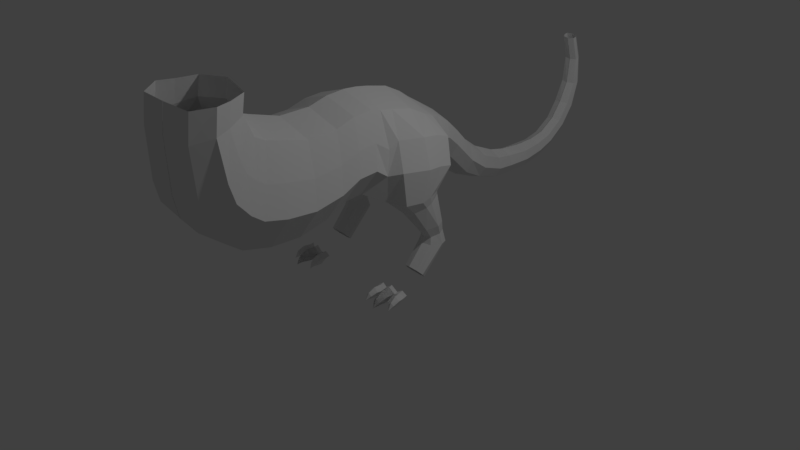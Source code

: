 # Source: dino_save_neu_3blend.blend  (saved by Blender 2.78.0; exported with 4.5.12 LTS)
import bpy
from mathutils import Matrix  # noqa: F401  (used for matrix-valued properties, if any)

bpy.ops.wm.read_factory_settings(use_empty=True)
scene = bpy.context.scene
scene.name = 'Scene'

# ---- collections
col_collection_1 = bpy.data.collections.new('Collection 1'); scene.collection.children.link(col_collection_1)

# ---- world
world_world = bpy.data.worlds.new('World'); scene.world = world_world
world_world.color = (0.05088, 0.05088, 0.05088)
world_world.use_sun_shadow = False
world_world.sun_shadow_jitter_overblur = 0.0
world_world.cycles.sampling_method = 'MANUAL'

# ---- cameras
cam_camera = bpy.data.cameras.new('Camera')
cam_camera.clip_end = 100.0
cam_camera.lens = 35.0
cam_camera.sensor_width = 32.0
cam_camera.sensor_height = 18.0
cam_camera.ortho_scale = 7.314
cam_camera.dof.focus_distance = 0.0
cam_camera.dof.aperture_fstop = 128.0
cam_camera_001 = bpy.data.cameras.new('Camera.001')
cam_camera_001.clip_end = 100.0
cam_camera_001.lens = 35.0
cam_camera_001.sensor_width = 32.0
cam_camera_001.sensor_height = 18.0
cam_camera_001.ortho_scale = 7.314
cam_camera_001.dof.focus_distance = 0.0
cam_camera_001.dof.aperture_fstop = 128.0

# ---- lights
light_lamp = bpy.data.lights.new('Lamp', 'POINT')
light_lamp.transmission_factor = 0.0
light_lamp.cutoff_distance = 30.0
light_lamp.energy = 100.0
light_lamp.shadow_buffer_clip_start = 1.001
light_lamp.shadow_soft_size = 0.1
light_lamp.shadow_maximum_resolution = 0.006
light_lamp.use_absolute_resolution = True
light_lamp_001 = bpy.data.lights.new('Lamp.001', 'POINT')
light_lamp_001.transmission_factor = 0.0
light_lamp_001.cutoff_distance = 30.0
light_lamp_001.energy = 100.0
light_lamp_001.shadow_buffer_clip_start = 1.001
light_lamp_001.shadow_soft_size = 0.1
light_lamp_001.shadow_maximum_resolution = 0.006
light_lamp_001.use_absolute_resolution = True

# ---- meshes
me_cylinder_000 = bpy.data.meshes.new('Cylinder.000')
me_cylinder_000.from_pydata([(0.5637, -0.3113, -0.09322), (0.5599, -0.409, -0.09299), (0.623, -0.3145, -0.13), (0.6173, -0.4114, -0.1416), (0.5886, -0.3753, -0.2186), (0.5839, -0.416, -0.2185), (0.529, -0.373, -0.2173), (0.5304, -0.4139, -0.2173), (0.4976, -0.3088, -0.1391), (0.5005, -0.4068, -0.139), (0.5463, -0.5417, -0.2267), (0.5478, -0.5415, -0.2271), (0.5513, -0.4799, -0.2208), (0.5488, -0.4798, -0.2209), (0.544, -0.5413, -0.2276), (0.5143, -0.4893, -0.1763), (0.5522, -0.4991, -0.1408), (0.5891, -0.4923, -0.1779), (0.5734, -0.4476, -0.2189), (0.5362, -0.4468, -0.2178), (0.5623, -0.3485, -0.09313), (0.6263, -0.3512, -0.1419), (0.588, -0.3909, -0.2186), (0.5284, -0.3885, -0.2173), (0.4962, -0.346, -0.139), (0.7081, 0.2299, -0.1075), (0.7082, 0.6005, 0.2979), (0.8064, 0.2009, -0.07899), (0.8129, 0.5572, 0.3009), (0.8471, 0.1309, -0.01007), (0.8563, 0.4508, 0.3077), (0.8064, 0.06084, 0.05884), (0.8129, 0.2944, 0.3287), (0.7081, 0.03183, 0.08739), (0.7081, 0.2531, 0.3418), (0.6099, 0.06084, 0.05884), (0.6033, 0.2944, 0.3287), (0.5692, 0.1309, -0.01007), (0.56, 0.4527, 0.3079), (0.6099, 0.2009, -0.07899), (0.6034, 0.5572, 0.3009), (0.7072, 0.5304, 0.606), (0.8158, 0.4861, 0.5986), (0.8607, 0.3771, 0.5798), (0.8158, 0.2145, 0.5633), (0.7072, 0.1696, 0.5666), (0.5986, 0.2145, 0.5633), (0.5537, 0.379, 0.5805), (0.5986, 0.4861, 0.5986), (0.6873, 0.444, 1.029), (0.822, 0.3837, 1.002), (0.8781, 0.2346, 0.9387), (0.8231, 0.006727, 0.8573), (0.689, -0.05981, 0.8445), (0.5543, 0.005578, 0.858), (0.4979, 0.2354, 0.9412), (0.5531, 0.3826, 1.003), (0.6881, 0.4484, 1.073), (0.8477, 0.353, 1.054), (0.9138, 0.05633, 1.011), (0.8477, -0.1451, 1.004), (0.6195, -0.2365, 1.008), (0.4929, -0.1812, 0.9705), (0.4786, 0.1951, 0.9429), (0.5285, 0.353, 1.054), (0.8698, 0.5577, 1.335), (0.9377, 0.1428, 1.412), (0.8327, -0.1852, 1.425), (0.6962, -0.3034, 1.385), (0.7082, 0.666, 1.632), (0.7734, 0.2019, 1.753), (0.6726, -0.1127, 1.767), (0.6472, -0.2287, 1.679), (0.001506, 2.294, 0.8183), (0.001506, 1.953, 0.9655), (0.1624, 2.294, 0.7404), (0.2035, 1.941, 0.8833), (0.2045, 2.289, 0.5883), (0.2481, 1.917, 0.7233), (0.1266, 2.283, 0.451), (0.1652, 1.893, 0.5793), (0.001506, 2.278, 0.4091), (0.001506, 1.883, 0.5356), (0.001506, 2.542, 0.765), (0.1337, 2.553, 0.6933), (0.1728, 2.57, 0.5528), (0.1004, 2.583, 0.4258), (0.001506, 2.585, 0.3866), (0.001506, 3.188, 0.7469), (0.1207, 3.208, 0.6943), (0.151, 3.244, 0.5904), (0.09485, 3.274, 0.496), (0.001506, 3.282, 0.4665), (0.001506, 2.931, 0.4116), (0.1194, 2.928, 0.4454), (0.182, 2.911, 0.5546), (0.1481, 2.89, 0.6752), (0.001506, 2.878, 0.7367), (0.2034, 1.634, 1.115), (0.001506, 1.644, 1.193), (0.282, 1.609, 0.9272), (0.2034, 1.584, 0.7392), (0.001506, 1.573, 0.6613), (0.2373, 1.331, 1.415), (0.001506, 1.354, 1.49), (0.3087, 1.281, 1.242), (0.2313, 1.232, 1.07), (0.001506, 1.201, 0.9074), (0.2753, 1.108, 1.606), (0.001506, 1.117, 1.687), (0.3612, 1.07, 1.408), (0.2795, 1.029, 1.209), (0.001506, 0.9888, 1.039), (0.4592, -0.7541, 1.13), (0.001506, -0.5993, 2.253), (0.001506, 0.5138, 1.015), (-0.4598, 0.94, 1.71), (0.4281, 0.681, 1.815), (0.001506, 0.6842, 1.952), (-0.4598, 0.94, 1.71), (0.4628, 0.2753, 2.009), (0.001506, 0.3004, 2.174), (0.4628, -0.01813, 2.071), (0.001506, 0.01334, 2.236), (0.001506, 0.5318, 2.058), (0.4628, 0.5067, 1.892), (0.8966, 0.3626, 1.383), (0.7325, 0.4518, 1.707), (0.4628, 0.1768, 0.9509), (0.001506, 0.1296, 0.9461), (0.4628, -0.1904, 0.9668), (0.001506, -0.2155, 1.053), (0.4592, -0.504, 1.15), (0.001506, -0.1664, 2.264), (0.585, 0.6735, 1.482), (0.4281, 0.582, 1.15), (0.4628, -0.1978, 2.1), (0.001506, -0.3492, 2.274), (0.6976, -0.4628, 1.495), (0.9018, 0.1922, 1.038), (0.8841, 0.1476, 0.9076), (0.9007, 0.1954, 1.038), (0.8331, 0.3672, 0.3189), (0.8272, 0.09676, 0.02349), (0.8383, 0.296, 0.5716), (0.4464, -0.322, 2.126), (0.5969, -0.3856, 1.784), (0.001506, -0.5284, 1.112), (0.6976, -0.7128, 1.475), (0.4464, -0.572, 2.105), (0.5969, -0.6356, 1.763), (0.001506, -0.7784, 1.092), (0.4636, -1.019, 1.002), (0.001506, -0.857, 2.18), (0.7137, -0.9761, 1.364), (0.4503, -0.8285, 2.025), (0.608, -0.8952, 1.666), (0.001506, -1.045, 0.9622), (0.4694, -1.408, 0.9155), (0.001506, -1.26, 2.171), (0.7362, -1.364, 1.306), (0.4551, -1.226, 2.007), (0.6239, -1.285, 1.63), (0.001506, -1.434, 0.8725), (0.477, -1.808, 0.9363), (0.001506, -1.65, 2.283), (0.763, -1.762, 1.355), (0.4617, -1.614, 2.107), (0.6426, -1.677, 1.702), (0.001506, -1.836, 0.8901), (0.4777, -2.168, 1.028), (0.001506, -1.773, 2.326), (0.7628, -2.054, 1.428), (0.4624, -1.768, 2.146), (0.6423, -1.908, 1.754), (0.001506, -2.204, 0.9879), (0.4742, -2.354, 1.166), (0.001506, -1.818, 2.353), (0.748, -2.197, 1.532), (0.4596, -1.836, 2.181), (0.6323, -2.018, 1.825), (0.001506, -2.393, 1.132), (0.4667, -2.54, 1.395), (0.001506, -1.848, 2.364), (0.7172, -2.334, 1.695), (0.4533, -1.895, 2.214), (0.6114, -2.121, 1.926), (0.001506, -2.582, 1.371), (0.4586, -2.601, 1.658), (0.001506, -1.896, 2.483), (0.6867, -2.389, 1.914), (0.4464, -1.95, 2.349), (0.5903, -2.178, 2.107), (0.001506, -2.64, 1.64), (0.4265, -2.629, 2.298), (0.001506, -1.906, 2.512), (0.585, -2.408, 2.368), (0.418, -1.988, 2.455), (0.518, -2.212, 2.4), (0.001506, -2.658, 2.303), (0.4232, -2.585, 2.638), (0.001506, -1.861, 2.728), (0.5765, -2.364, 2.67), (0.415, -1.948, 2.687), (0.5117, -2.172, 2.669), (0.001506, -2.613, 2.647), (0.7108, 0.5523, 0.4811), (0.6271, 0.5191, 0.4719), (0.7944, 0.5191, 0.4719), (0.7944, 0.3151, 0.4238), (0.8291, 0.4376, 0.4491), (0.5924, 0.439, 0.4498), (0.627, 0.3151, 0.4238), (0.7107, 0.2807, 0.4229), (0.8111, 0.3742, 0.4363), (0.001506, 3.427, 0.7988), (0.1141, 3.45, 0.7574), (0.1397, 3.493, 0.6752), (0.09234, 3.53, 0.6004), (0.001506, 3.54, 0.5768), (0.001506, 3.666, 0.9535), (0.1108, 3.698, 0.9233), (0.1343, 3.757, 0.8625), (0.09087, 3.81, 0.8067), (0.001506, 3.825, 0.7886), (0.001506, 3.826, 1.174), (0.1107, 3.864, 1.154), (0.1341, 3.938, 1.113), (0.09082, 4.005, 1.075), (0.001506, 4.024, 1.062), (0.001506, 3.951, 1.441), (0.1034, 3.986, 1.444), (0.1222, 4.054, 1.448), (0.0873, 4.116, 1.451), (0.001506, 4.135, 1.451), (0.001506, 3.981, 1.789), (0.09238, 4.003, 1.798), (0.1054, 4.047, 1.815), (0.08132, 4.087, 1.829), (0.001506, 4.1, 1.833), (0.001506, 3.894, 2.115), (0.08714, 3.91, 2.126), (0.09794, 3.944, 2.146), (0.07795, 3.974, 2.164), (0.001506, 3.984, 2.169), (0.001506, 0.8813, 1.833), (0.4433, 0.8509, 1.492), (0.3353, 0.8245, 1.249), (0.001506, 0.8159, 1.104), (0.3333, 0.8747, 1.733), (0.8684, -0.2788, -0.09252), (0.8913, -0.3739, -0.09299), (0.9297, -0.2639, -0.1426), (0.9461, -0.3605, -0.1427), (0.907, -0.3334, -0.2189), (0.9136, -0.3738, -0.219), (0.8491, -0.3473, -0.2164), (0.8615, -0.3863, -0.2167), (0.8119, -0.3088, -0.122), (0.8325, -0.3878, -0.1378), (0.9113, -0.505, -0.2275), (0.9127, -0.5044, -0.2279), (0.8995, -0.4441, -0.2212), (0.897, -0.4447, -0.2212), (0.909, -0.5052, -0.2283), (0.8673, -0.4634, -0.176), (0.9072, -0.4626, -0.1413), (0.9401, -0.4459, -0.1791), (0.912, -0.4071, -0.2194), (0.876, -0.4165, -0.2176), (0.8771, -0.315, -0.0927), (0.9384, -0.3001, -0.1427), (0.9107, -0.3485, -0.219), (0.8527, -0.3624, -0.2165), (0.8162, -0.33, -0.1373), (0.7229, -0.3176, -0.06007), (0.7355, -0.4376, -0.06007), (0.8029, -0.3092, -0.1185), (0.8073, -0.4301, -0.1185), (0.7679, -0.3906, -0.2143), (0.7693, -0.4412, -0.2143), (0.6946, -0.3983, -0.2143), (0.7036, -0.448, -0.2143), (0.6429, -0.3259, -0.1185), (0.6637, -0.4451, -0.1185), (0.7457, -0.6012, -0.2257), (0.7476, -0.6008, -0.2261), (0.7408, -0.5249, -0.2181), (0.7377, -0.5252, -0.2183), (0.7429, -0.6012, -0.2268), (0.6961, -0.5432, -0.1642), (0.7431, -0.5487, -0.1194), (0.788, -0.5336, -0.1642), (0.762, -0.4817, -0.2151), (0.7164, -0.4873, -0.2147), (0.7276, -0.3633, -0.06007), (0.8076, -0.3549, -0.1185), (0.7699, -0.4097, -0.2143), (0.6966, -0.4174, -0.2143), (0.6477, -0.3716, -0.1185), (0.7229, -0.3176, -0.06007), (0.7355, -0.4376, -0.06007), (0.8029, -0.3092, -0.1185), (0.8073, -0.4301, -0.1185), (0.7679, -0.3906, -0.2143), (0.7693, -0.4412, -0.2143), (0.6946, -0.3983, -0.2143), (0.7036, -0.448, -0.2143), (0.6429, -0.3259, -0.1185), (0.6637, -0.4451, -0.1185), (0.7457, -0.6012, -0.2257), (0.7476, -0.6008, -0.2261), (0.7408, -0.5249, -0.2181), (0.7377, -0.5252, -0.2183), (0.7429, -0.6012, -0.2268), (0.6961, -0.5432, -0.1642), (0.7431, -0.5487, -0.1194), (0.788, -0.5336, -0.1642), (0.762, -0.4817, -0.2151), (0.7164, -0.4873, -0.2147), (0.7276, -0.3633, -0.06007), (0.8076, -0.3549, -0.1185), (0.7699, -0.4097, -0.2143), (0.6966, -0.4174, -0.2143), (0.6477, -0.3716, -0.1185), (0.7229, -0.3176, -0.06007), (0.7355, -0.4376, -0.06007), (0.8029, -0.3092, -0.1185), (0.8073, -0.4301, -0.1185), (0.7679, -0.3906, -0.2143), (0.7693, -0.4412, -0.2143), (0.6946, -0.3983, -0.2143), (0.7036, -0.448, -0.2143), (0.6429, -0.3259, -0.1185), (0.6637, -0.4451, -0.1185), (0.7457, -0.6012, -0.2257), (0.7476, -0.6008, -0.2261), (0.7408, -0.5249, -0.2181), (0.7377, -0.5252, -0.2183), (0.7429, -0.6012, -0.2268), (0.6961, -0.5432, -0.1642), (0.7431, -0.5487, -0.1194), (0.788, -0.5336, -0.1642), (0.762, -0.4817, -0.2151), (0.7164, -0.4873, -0.2147), (0.7276, -0.3633, -0.06007), (0.8076, -0.3549, -0.1185), (0.7699, -0.4097, -0.2143), (0.6966, -0.4174, -0.2143), (0.6477, -0.3716, -0.1185), (0.6345, -0.3117, -0.1223), (0.6392, -0.3638, -0.2164), (0.8071, -0.3019, -0.1212), (0.8063, -0.3481, -0.2153), (0.5595, -0.2638, -0.08179), (0.6187, -0.267, -0.1186), (0.4933, -0.2613, -0.1277), (0.8641, -0.2313, -0.08109), (0.9254, -0.2164, -0.1311), (0.8077, -0.2613, -0.1105), (0.7186, -0.2701, -0.04864), (0.7986, -0.2617, -0.1071), (0.6386, -0.2784, -0.1071), (0.8036, -0.2613, -0.1072), (0.6304, -0.2728, -0.1112)], [(116, 119)], [(20, 1, 3, 21), (21, 3, 5, 22), (22, 5, 7, 23), (23, 7, 9, 24), (24, 9, 1, 20), (16, 15, 14, 10), (17, 16, 10, 11), (19, 18, 12, 13), (15, 19, 13, 14), (18, 17, 11, 12), (5, 3, 17, 18), (9, 7, 19, 15), (7, 5, 18, 19), (3, 1, 16, 17), (1, 9, 15, 16), (8, 24, 20, 0), (6, 23, 24, 8), (4, 22, 23, 6), (2, 21, 22, 4), (0, 20, 21, 2), (11, 10, 14, 13, 12), (25, 26, 28, 27), (27, 28, 30, 29), (29, 30, 142, 143), (31, 32, 34, 33), (33, 34, 36, 35), (35, 36, 38, 37), (37, 38, 40, 39), (39, 40, 26, 25), (206, 207, 48, 41), (208, 206, 41, 42), (209, 214, 144, 44), (211, 212, 46, 47), (213, 209, 44, 45), (207, 211, 47, 48), (210, 208, 42, 43), (212, 213, 45, 46), (48, 47, 55, 56), (46, 45, 53, 54), (44, 144, 140, 52), (42, 41, 49, 50), (41, 48, 56, 49), (47, 46, 54, 55), (45, 44, 52, 53), (43, 42, 50, 51), (55, 54, 62, 63), (52, 60, 61, 53), (50, 58, 141, 139, 51), (56, 55, 63, 64), (54, 53, 61, 62), (52, 140, 59, 60), (50, 49, 57, 58), (49, 56, 64, 57), (61, 60, 67, 68), (58, 65, 126, 139, 141), (61, 132, 130, 62), (60, 59, 66, 67), (67, 66, 70, 71), (68, 67, 71, 72), (66, 126, 127, 70), (73, 74, 76, 75), (75, 76, 78, 77), (77, 78, 80, 79), (79, 80, 82, 81), (75, 77, 85, 84), (73, 75, 84, 83), (77, 79, 86, 85), (79, 81, 87, 86), (95, 94, 91, 90), (97, 96, 89, 88), (94, 93, 92, 91), (96, 95, 90, 89), (83, 84, 96, 97), (85, 86, 94, 95), (84, 85, 95, 96), (86, 87, 93, 94), (100, 98, 103, 105), (82, 80, 101, 102), (78, 76, 98, 100), (76, 74, 99, 98), (80, 78, 100, 101), (101, 100, 105, 106), (98, 99, 104, 103), (102, 101, 106, 107), (107, 106, 111, 112), (105, 103, 108, 110), (106, 105, 110, 111), (103, 104, 109, 108), (249, 108, 109, 245), (125, 124, 121, 120), (120, 121, 123, 122), (117, 118, 124, 125), (127, 126, 65, 69), (69, 117, 125, 127), (125, 120, 70, 127), (70, 120, 122, 71), (128, 129, 115, 135), (247, 135, 115, 248), (129, 128, 130, 131), (132, 61, 68, 138), (64, 63, 128, 135), (62, 130, 128, 63), (122, 123, 133, 136), (146, 138, 68, 72), (137, 145, 136, 133), (65, 134, 117, 69), (246, 249, 117, 134), (247, 246, 134, 135), (65, 58, 57, 134), (139, 126, 66, 59), (51, 139, 59, 140), (143, 142, 32, 31), (214, 142, 30, 210), (140, 144, 43, 51), (134, 64, 135), (57, 64, 134), (71, 122, 136, 72), (146, 72, 136, 145), (147, 131, 130, 132), (147, 132, 113, 151), (138, 146, 150, 148), (145, 137, 114, 149), (146, 145, 149, 150), (132, 138, 148, 113), (149, 114, 153, 155), (150, 149, 155, 156), (151, 113, 152, 157), (148, 150, 156, 154), (113, 148, 154, 152), (154, 156, 162, 160), (156, 155, 161, 162), (155, 153, 159, 161), (157, 152, 158, 163), (152, 154, 160, 158), (160, 162, 168, 166), (162, 161, 167, 168), (161, 159, 165, 167), (163, 158, 164, 169), (158, 160, 166, 164), (166, 168, 174, 172), (168, 167, 173, 174), (167, 165, 171, 173), (169, 164, 170, 175), (164, 166, 172, 170), (172, 174, 180, 178), (174, 173, 179, 180), (173, 171, 177, 179), (175, 170, 176, 181), (170, 172, 178, 176), (178, 180, 186, 184), (180, 179, 185, 186), (179, 177, 183, 185), (181, 176, 182, 187), (176, 178, 184, 182), (184, 186, 192, 190), (186, 185, 191, 192), (185, 183, 189, 191), (187, 182, 188, 193), (182, 184, 190, 188), (190, 192, 198, 196), (192, 191, 197, 198), (191, 189, 195, 197), (193, 188, 194, 199), (188, 190, 196, 194), (196, 198, 204, 202), (198, 197, 203, 204), (197, 195, 201, 203), (199, 194, 200, 205), (194, 196, 202, 200), (144, 214, 210, 43), (36, 34, 213, 212), (30, 28, 208, 210), (40, 38, 211, 207), (34, 32, 209, 213), (38, 36, 212, 211), (32, 142, 214, 209), (28, 26, 206, 208), (26, 40, 207, 206), (90, 91, 218, 217), (88, 89, 216, 215), (91, 92, 219, 218), (89, 90, 217, 216), (215, 216, 221, 220), (218, 219, 224, 223), (216, 217, 222, 221), (217, 218, 223, 222), (222, 223, 228, 227), (220, 221, 226, 225), (223, 224, 229, 228), (221, 222, 227, 226), (227, 228, 233, 232), (225, 226, 231, 230), (228, 229, 234, 233), (226, 227, 232, 231), (232, 233, 238, 237), (230, 231, 236, 235), (233, 234, 239, 238), (231, 232, 237, 236), (237, 238, 243, 242), (235, 236, 241, 240), (238, 239, 244, 243), (236, 237, 242, 241), (111, 110, 246, 247), (110, 108, 249, 246), (111, 247, 248, 112), (117, 249, 245, 118), (270, 251, 253, 271), (271, 253, 255, 272), (272, 255, 257, 273), (273, 257, 259, 274), (274, 259, 251, 270), (266, 265, 264, 260), (267, 266, 260, 261), (269, 268, 262, 263), (265, 269, 263, 264), (268, 267, 261, 262), (255, 253, 267, 268), (259, 257, 269, 265), (257, 255, 268, 269), (253, 251, 266, 267), (251, 259, 265, 266), (258, 274, 270, 250), (256, 273, 274, 258), (254, 272, 273, 256), (252, 271, 272, 254), (250, 270, 271, 252), (261, 260, 264, 263, 262), (295, 276, 278, 296), (296, 278, 280, 297), (297, 280, 282, 298), (298, 282, 284, 299), (299, 284, 276, 295), (350, 351, 331, 333), (291, 290, 289, 285), (292, 291, 285, 286), (294, 293, 287, 288), (290, 294, 288, 289), (293, 292, 286, 287), (280, 278, 292, 293), (284, 282, 294, 290), (282, 280, 293, 294), (278, 276, 291, 292), (276, 284, 290, 291), (283, 299, 295, 275), (281, 298, 299, 283), (279, 297, 298, 281), (277, 296, 297, 279), (275, 295, 296, 277), (286, 285, 289, 288, 287), (320, 301, 303, 321), (321, 303, 305, 322), (322, 305, 307, 323), (323, 307, 309, 324), (324, 309, 301, 320), (2, 4, 351, 350), (316, 315, 314, 310), (317, 316, 310, 311), (319, 318, 312, 313), (315, 319, 313, 314), (318, 317, 311, 312), (305, 303, 317, 318), (309, 307, 319, 315), (307, 305, 318, 319), (303, 301, 316, 317), (301, 309, 315, 316), (308, 324, 320, 300), (306, 323, 324, 308), (304, 322, 323, 306), (302, 321, 322, 304), (300, 320, 321, 302), (311, 310, 314, 313, 312), (345, 326, 328, 346), (346, 328, 330, 347), (347, 330, 332, 348), (348, 332, 334, 349), (349, 334, 326, 345), (341, 340, 339, 335), (342, 341, 335, 336), (344, 343, 337, 338), (340, 344, 338, 339), (343, 342, 336, 337), (330, 328, 342, 343), (334, 332, 344, 340), (332, 330, 343, 344), (328, 326, 341, 342), (326, 334, 340, 341), (333, 349, 345, 325), (331, 348, 349, 333), (329, 347, 348, 331), (327, 346, 347, 329), (325, 345, 346, 327), (336, 335, 339, 338, 337), (353, 352, 327, 329), (256, 258, 352, 353), (329, 331, 351, 353), (258, 250, 357, 359), (250, 252, 358, 357), (333, 325, 360, 362), (325, 327, 361, 360), (8, 0, 354, 356), (0, 2, 355, 354), (352, 258, 359, 363), (352, 363, 361, 327), (364, 350, 333, 362), (350, 364, 355, 2)])
me_cylinder_000.use_remesh_preserve_volume = False
me_cylinder_000.use_remesh_preserve_attributes = False
me_cylinder_000.use_mirror_vertex_groups = False
me_cylinder_000.update()

# ---- objects
ob_cylinder_001 = bpy.data.objects.new('Cylinder.001', me_cylinder_000)
ob_lamp = bpy.data.objects.new('Lamp', light_lamp)
ob_camera = bpy.data.objects.new('Camera', cam_camera)
ob_camera_001 = bpy.data.objects.new('Camera.001', cam_camera_001)
ob_lamp_001 = bpy.data.objects.new('Lamp.001', light_lamp_001)

# ---- transforms, parenting, visibility, modifiers, constraints
ob_cylinder_001.location = (0.0, 0.0, 0.0)
ob_cylinder_001.lineart.crease_threshold = 0.0
_m = ob_cylinder_001.modifiers.new('Mirror', 'MIRROR')
_m.use_clip = True
_m.use_mirror_vertex_groups = False
_m.use_mirror_merge = False
ob_lamp.location = (4.076, 1.005, 5.904)
ob_lamp.rotation_euler = (0.6503, 0.05522, 1.866)
ob_lamp.lock_rotations_4d = False
ob_lamp.empty_display_type = 'ARROWS'
ob_lamp.color = (0.0, 0.0, 0.0, 0.0)
ob_lamp.lineart.crease_threshold = 0.0
ob_camera.location = (7.481, -6.508, 5.344)
ob_camera.rotation_euler = (1.109, 0.0, 0.8149)
ob_camera.lock_rotations_4d = False
ob_camera.empty_display_type = 'ARROWS'
ob_camera.color = (0.0, 0.0, 0.0, 0.0)
ob_camera.display_type = 'WIRE'
ob_camera.lineart.crease_threshold = 0.0
ob_camera_001.location = (7.481, -6.508, 5.344)
ob_camera_001.rotation_euler = (1.109, 0.0, 0.8149)
ob_camera_001.lock_rotations_4d = False
ob_camera_001.empty_display_type = 'ARROWS'
ob_camera_001.color = (0.0, 0.0, 0.0, 0.0)
ob_camera_001.display_type = 'WIRE'
ob_camera_001.lineart.crease_threshold = 0.0
ob_lamp_001.location = (4.076, 1.005, 5.904)
ob_lamp_001.rotation_euler = (0.6503, 0.05522, 1.866)
ob_lamp_001.lock_rotations_4d = False
ob_lamp_001.empty_display_type = 'ARROWS'
ob_lamp_001.color = (0.0, 0.0, 0.0, 0.0)
ob_lamp_001.lineart.crease_threshold = 0.0

# ---- collection membership
col_collection_1.objects.link(ob_cylinder_001)
col_collection_1.objects.link(ob_lamp)
col_collection_1.objects.link(ob_camera)
col_collection_1.objects.link(ob_camera_001)
col_collection_1.objects.link(ob_lamp_001)

# ---- scene / render settings (as saved in the file)
scene.camera = ob_camera
scene.frame_start = 1; scene.frame_end = 250; scene.frame_set(1)
scene.render.engine = 'BLENDER_EEVEE_NEXT'
scene.render.resolution_percentage = 50
scene.render.dither_intensity = 0.0
scene.cycles.use_denoising = False
scene.cycles.samples = 128
scene.cycles.sampling_pattern = 'TABULATED_SOBOL'
scene.cycles.light_sampling_threshold = 0.0
scene.cycles.use_adaptive_sampling = False
scene.cycles.use_light_tree = False
scene.cycles.blur_glossy = 0.0
scene.cycles.sample_clamp_indirect = 0.0
scene.view_settings.view_transform = 'Standard'
bpy.context.view_layer.update()

